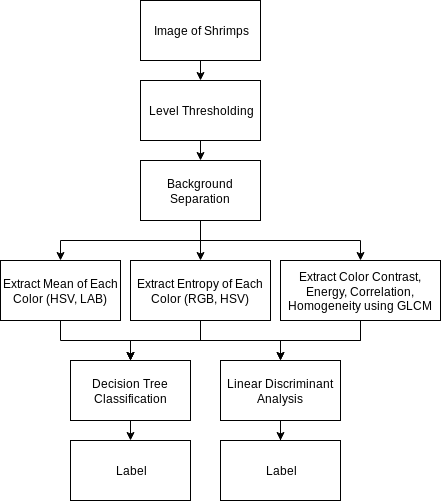

The diagram above was exported from draw.io. Its source (the exported page's mxGraphModel, read from the mxfile embedded in the PNG):
<mxGraphModel dx="868" dy="458" grid="1" gridSize="10" guides="1" tooltips="1" connect="1" arrows="1" fold="1" page="1" pageScale="1" pageWidth="850" pageHeight="1100" math="0" shadow="0">
  <root>
    <mxCell id="0" />
    <mxCell id="1" parent="0" />
    <mxCell id="yU6UcMTXEBU7Ptexqlcy-12" style="edgeStyle=orthogonalEdgeStyle;rounded=0;orthogonalLoop=1;jettySize=auto;html=1;exitX=0.5;exitY=1;exitDx=0;exitDy=0;entryX=0.5;entryY=0;entryDx=0;entryDy=0;" edge="1" parent="1" source="yU6UcMTXEBU7Ptexqlcy-1" target="yU6UcMTXEBU7Ptexqlcy-2">
      <mxGeometry relative="1" as="geometry" />
    </mxCell>
    <mxCell id="yU6UcMTXEBU7Ptexqlcy-1" value="Image of Shrimps" style="rounded=0;whiteSpace=wrap;html=1;" vertex="1" parent="1">
      <mxGeometry x="310" y="20" width="120" height="60" as="geometry" />
    </mxCell>
    <mxCell id="yU6UcMTXEBU7Ptexqlcy-13" style="edgeStyle=orthogonalEdgeStyle;rounded=0;orthogonalLoop=1;jettySize=auto;html=1;exitX=0.5;exitY=1;exitDx=0;exitDy=0;entryX=0.5;entryY=0;entryDx=0;entryDy=0;" edge="1" parent="1" source="yU6UcMTXEBU7Ptexqlcy-2" target="yU6UcMTXEBU7Ptexqlcy-3">
      <mxGeometry relative="1" as="geometry" />
    </mxCell>
    <mxCell id="yU6UcMTXEBU7Ptexqlcy-2" value="Level Thresholding" style="rounded=0;whiteSpace=wrap;html=1;" vertex="1" parent="1">
      <mxGeometry x="310" y="100" width="120" height="60" as="geometry" />
    </mxCell>
    <mxCell id="yU6UcMTXEBU7Ptexqlcy-9" style="edgeStyle=orthogonalEdgeStyle;rounded=0;orthogonalLoop=1;jettySize=auto;html=1;exitX=0.5;exitY=1;exitDx=0;exitDy=0;" edge="1" parent="1" source="yU6UcMTXEBU7Ptexqlcy-3" target="yU6UcMTXEBU7Ptexqlcy-5">
      <mxGeometry relative="1" as="geometry" />
    </mxCell>
    <mxCell id="yU6UcMTXEBU7Ptexqlcy-10" style="edgeStyle=orthogonalEdgeStyle;rounded=0;orthogonalLoop=1;jettySize=auto;html=1;exitX=0.5;exitY=1;exitDx=0;exitDy=0;entryX=0.5;entryY=0;entryDx=0;entryDy=0;" edge="1" parent="1" source="yU6UcMTXEBU7Ptexqlcy-3" target="yU6UcMTXEBU7Ptexqlcy-6">
      <mxGeometry relative="1" as="geometry" />
    </mxCell>
    <mxCell id="yU6UcMTXEBU7Ptexqlcy-11" style="edgeStyle=orthogonalEdgeStyle;rounded=0;orthogonalLoop=1;jettySize=auto;html=1;exitX=0.5;exitY=1;exitDx=0;exitDy=0;entryX=0.5;entryY=0;entryDx=0;entryDy=0;" edge="1" parent="1" source="yU6UcMTXEBU7Ptexqlcy-3" target="yU6UcMTXEBU7Ptexqlcy-7">
      <mxGeometry relative="1" as="geometry" />
    </mxCell>
    <mxCell id="yU6UcMTXEBU7Ptexqlcy-3" value="Background Separation" style="rounded=0;whiteSpace=wrap;html=1;" vertex="1" parent="1">
      <mxGeometry x="310" y="180" width="120" height="60" as="geometry" />
    </mxCell>
    <mxCell id="yU6UcMTXEBU7Ptexqlcy-16" style="edgeStyle=orthogonalEdgeStyle;rounded=0;orthogonalLoop=1;jettySize=auto;html=1;exitX=0.5;exitY=1;exitDx=0;exitDy=0;" edge="1" parent="1" source="yU6UcMTXEBU7Ptexqlcy-5" target="yU6UcMTXEBU7Ptexqlcy-14">
      <mxGeometry relative="1" as="geometry" />
    </mxCell>
    <mxCell id="yU6UcMTXEBU7Ptexqlcy-5" value="Extract Mean of Each Color (HSV, LAB)" style="rounded=0;whiteSpace=wrap;html=1;" vertex="1" parent="1">
      <mxGeometry x="170" y="280" width="120" height="60" as="geometry" />
    </mxCell>
    <mxCell id="yU6UcMTXEBU7Ptexqlcy-17" style="edgeStyle=orthogonalEdgeStyle;rounded=0;orthogonalLoop=1;jettySize=auto;html=1;exitX=0.5;exitY=1;exitDx=0;exitDy=0;entryX=0.5;entryY=0;entryDx=0;entryDy=0;" edge="1" parent="1" source="yU6UcMTXEBU7Ptexqlcy-6" target="yU6UcMTXEBU7Ptexqlcy-14">
      <mxGeometry relative="1" as="geometry" />
    </mxCell>
    <mxCell id="yU6UcMTXEBU7Ptexqlcy-19" style="edgeStyle=orthogonalEdgeStyle;rounded=0;orthogonalLoop=1;jettySize=auto;html=1;exitX=0.5;exitY=1;exitDx=0;exitDy=0;entryX=0.5;entryY=0;entryDx=0;entryDy=0;" edge="1" parent="1" source="yU6UcMTXEBU7Ptexqlcy-6" target="yU6UcMTXEBU7Ptexqlcy-15">
      <mxGeometry relative="1" as="geometry" />
    </mxCell>
    <mxCell id="yU6UcMTXEBU7Ptexqlcy-6" value="&lt;div&gt;Extract Entropy of Each Color (RGB, HSV)&lt;/div&gt;" style="rounded=0;whiteSpace=wrap;html=1;" vertex="1" parent="1">
      <mxGeometry x="300" y="280" width="140" height="60" as="geometry" />
    </mxCell>
    <mxCell id="yU6UcMTXEBU7Ptexqlcy-18" style="edgeStyle=orthogonalEdgeStyle;rounded=0;orthogonalLoop=1;jettySize=auto;html=1;exitX=0.5;exitY=1;exitDx=0;exitDy=0;entryX=0.5;entryY=0;entryDx=0;entryDy=0;" edge="1" parent="1" source="yU6UcMTXEBU7Ptexqlcy-7" target="yU6UcMTXEBU7Ptexqlcy-14">
      <mxGeometry relative="1" as="geometry" />
    </mxCell>
    <mxCell id="yU6UcMTXEBU7Ptexqlcy-20" style="edgeStyle=orthogonalEdgeStyle;rounded=0;orthogonalLoop=1;jettySize=auto;html=1;exitX=0.5;exitY=1;exitDx=0;exitDy=0;entryX=0.5;entryY=0;entryDx=0;entryDy=0;" edge="1" parent="1" source="yU6UcMTXEBU7Ptexqlcy-7" target="yU6UcMTXEBU7Ptexqlcy-15">
      <mxGeometry relative="1" as="geometry" />
    </mxCell>
    <mxCell id="yU6UcMTXEBU7Ptexqlcy-7" value="Extract Color Contrast, Energy, Correlation, Homogeneity using GLCM" style="rounded=0;whiteSpace=wrap;html=1;" vertex="1" parent="1">
      <mxGeometry x="450" y="280" width="160" height="60" as="geometry" />
    </mxCell>
    <mxCell id="yU6UcMTXEBU7Ptexqlcy-23" style="edgeStyle=orthogonalEdgeStyle;rounded=0;orthogonalLoop=1;jettySize=auto;html=1;exitX=0.5;exitY=1;exitDx=0;exitDy=0;entryX=0.5;entryY=0;entryDx=0;entryDy=0;" edge="1" parent="1" source="yU6UcMTXEBU7Ptexqlcy-14" target="yU6UcMTXEBU7Ptexqlcy-21">
      <mxGeometry relative="1" as="geometry" />
    </mxCell>
    <mxCell id="yU6UcMTXEBU7Ptexqlcy-14" value="Decision Tree Classification" style="rounded=0;whiteSpace=wrap;html=1;" vertex="1" parent="1">
      <mxGeometry x="240" y="380" width="120" height="60" as="geometry" />
    </mxCell>
    <mxCell id="yU6UcMTXEBU7Ptexqlcy-24" style="edgeStyle=orthogonalEdgeStyle;rounded=0;orthogonalLoop=1;jettySize=auto;html=1;exitX=0.5;exitY=1;exitDx=0;exitDy=0;" edge="1" parent="1" source="yU6UcMTXEBU7Ptexqlcy-15" target="yU6UcMTXEBU7Ptexqlcy-22">
      <mxGeometry relative="1" as="geometry" />
    </mxCell>
    <mxCell id="yU6UcMTXEBU7Ptexqlcy-15" value="Linear Discriminant Analysis" style="rounded=0;whiteSpace=wrap;html=1;" vertex="1" parent="1">
      <mxGeometry x="390" y="380" width="120" height="60" as="geometry" />
    </mxCell>
    <mxCell id="yU6UcMTXEBU7Ptexqlcy-21" value="Label" style="rounded=0;whiteSpace=wrap;html=1;" vertex="1" parent="1">
      <mxGeometry x="240" y="460" width="120" height="60" as="geometry" />
    </mxCell>
    <mxCell id="yU6UcMTXEBU7Ptexqlcy-22" value="Label" style="rounded=0;whiteSpace=wrap;html=1;" vertex="1" parent="1">
      <mxGeometry x="390" y="460" width="120" height="60" as="geometry" />
    </mxCell>
  </root>
</mxGraphModel>